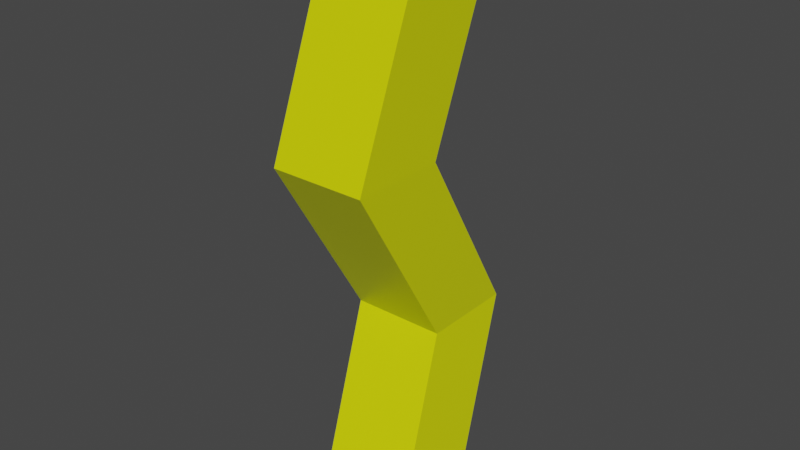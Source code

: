 # Source: Lightning.blend  (saved by Blender 2.83.19; exported with 4.5.12 LTS)
import bpy
from mathutils import Matrix  # noqa: F401  (used for matrix-valued properties, if any)

bpy.ops.wm.read_factory_settings(use_empty=True)
scene = bpy.context.scene
scene.name = 'Scene'

# ---- collections
col_collection = bpy.data.collections.new('Collection'); scene.collection.children.link(col_collection)

# ---- materials (node trees are filled in below, after node groups)
mat_material = bpy.data.materials.new('Material')
mat_material.alpha_threshold = 0.0
mat_material.use_transparent_shadow = False
mat_material.line_color = (0.0, 0.0, 0.0, 1.0)

# ---- material node trees
mat_material.use_nodes = True; mat_material.node_tree.nodes.clear()
_N = mat_material.node_tree.nodes; _L = mat_material.node_tree.links
n0 = _N.new('ShaderNodeOutputMaterial'); n0.name = 'Material Output'; n0.location = (300, 300)
n1 = _N.new('ShaderNodeBsdfPrincipled'); n1.name = 'Principled BSDF'; n1.location = (10, 300)
n1.distribution = 'GGX'
n1.subsurface_method = 'BURLEY'
n1.inputs[0].default_value = (0.7404, 0.8, 0.0, 1.0)
n1.inputs[2].default_value = 0.4
n1.inputs[3].default_value = 1.45
n1.inputs[27].default_value = (0.0, 0.0, 0.0, 1.0)
n1.inputs[28].default_value = 1.0
_L.new(n1.outputs[0], n0.inputs[0])
n0.is_active_output = True

# ---- world
world_world = bpy.data.worlds.new('World'); scene.world = world_world
world_world.use_nodes = True; world_world.node_tree.nodes.clear()
_N = world_world.node_tree.nodes; _L = world_world.node_tree.links
n0 = _N.new('ShaderNodeOutputWorld'); n0.name = 'World Output'; n0.location = (300, 300)
n1 = _N.new('ShaderNodeBackground'); n1.name = 'Background'; n1.location = (10, 300)
n1.inputs[0].default_value = (0.05088, 0.05088, 0.05088, 1.0)
_L.new(n1.outputs[0], n0.inputs[0])
n0.is_active_output = True
world_world.color = (0.05088, 0.05088, 0.05088)
world_world.use_sun_shadow = False
world_world.sun_shadow_jitter_overblur = 0.0

# ---- meshes
me_cube = bpy.data.meshes.new('Cube')
me_cube.from_pydata([(0.0172, 0.5813, 1.588), (-0.07181, -0.1428, -0.5636), (0.0172, -0.4187, 1.588), (-0.07181, -1.143, -0.5636), (-0.9828, 0.5813, 1.588), (-1.072, -0.1428, -0.5636), (-0.9828, -0.4187, 1.588), (-1.072, -1.143, -0.5636), (-0.1954, 1.087, -2.514), (-0.1954, 0.08653, -2.514), (-1.195, 1.087, -2.514), (-1.195, 0.08653, -2.514), (0.04915, 0.173, -4.374), (0.04915, -0.827, -4.374), (-0.9508, 0.173, -4.374), (-0.9508, -0.827, -4.374)], [], [(0, 4, 6, 2), (3, 2, 6, 7), (7, 6, 4, 5), (3, 7, 11, 9), (1, 0, 2, 3), (5, 4, 0, 1), (8, 9, 13, 12), (7, 5, 10, 11), (1, 3, 9, 8), (5, 1, 8, 10), (14, 12, 13, 15), (10, 8, 12, 14), (9, 11, 15, 13), (11, 10, 14, 15)])
_uv = me_cube.uv_layers.new(name='UVMap')
_uv.uv.foreach_set('vector', [0.625, 0.5, 0.875, 0.5, 0.875, 0.75, 0.625, 0.75, 0.375, 0.75, 0.625, 0.75, 0.625, 1.0, 0.375, 1.0, 0.375, 0.0, 0.625, 0.0, 0.625, 0.25, 0.375, 0.25, 0.375, 0.75, 0.375, 1.0, 0.375, 1.0, 0.375, 0.75, 0.375, 0.5, 0.625, 0.5, 0.625, 0.75, 0.375, 0.75, 0.375, 0.25, 0.625, 0.25, 0.625, 0.5, 0.375, 0.5, 0.375, 0.5, 0.375, 0.75, 0.375, 0.75, 0.375, 0.5, 0.375, 0.0, 0.375, 0.25, 0.375, 0.25, 0.375, 0.0, 0.375, 0.5, 0.375, 0.75, 0.375, 0.75, 0.375, 0.5, 0.375, 0.25, 0.375, 0.5, 0.375, 0.5, 0.375, 0.25, 0.125, 0.5, 0.375, 0.5, 0.375, 0.75, 0.125, 0.75, 0.375, 0.25, 0.375, 0.5, 0.375, 0.5, 0.375, 0.25, 0.375, 0.75, 0.375, 1.0, 0.375, 1.0, 0.375, 0.75, 0.375, 0.0, 0.375, 0.25, 0.375, 0.25, 0.375, 0.0])
me_cube.materials.append(mat_material)
me_cube.use_remesh_preserve_volume = False
me_cube.use_remesh_preserve_attributes = False
me_cube.use_mirror_vertex_groups = False
me_cube.update()

# ---- objects
ob_cube = bpy.data.objects.new('Cube', me_cube)

# ---- transforms, parenting, visibility, modifiers, constraints
ob_cube.location = (0.0, 0.0, 0.0)
ob_cube.lock_rotations_4d = False
ob_cube.empty_display_type = 'ARROWS'
ob_cube.lineart.crease_threshold = 0.0

# ---- collection membership
col_collection.objects.link(ob_cube)

# ---- scene / render settings (as saved in the file)
scene.frame_start = 1; scene.frame_end = 250; scene.frame_set(1)
scene.render.engine = 'BLENDER_EEVEE_NEXT'
scene.cycles.use_denoising = False
scene.cycles.samples = 128
scene.cycles.sampling_pattern = 'TABULATED_SOBOL'
scene.cycles.use_adaptive_sampling = False
scene.cycles.use_light_tree = False
scene.view_settings.view_transform = 'Filmic'
bpy.context.view_layer.update()

# ---- added for rendering (the .blend has no active camera and no usable light): camera, sun
cam_auto = bpy.data.cameras.new('AutoCamera')
cam_auto.lens = 50.0
cam_auto.sensor_width = 36.0
cam_auto.clip_end = 1000.0
ob_auto_camera = bpy.data.objects.new('AutoCamera', cam_auto)
scene.collection.objects.link(ob_auto_camera)
ob_auto_camera.location = (5.42774, -7.22919, 3.40773)
ob_auto_camera.rotation_euler = (1.09748, -7.21219e-08, 0.694738)
scene.camera = ob_auto_camera
light_auto_sun = bpy.data.lights.new('AutoSun', 'SUN')
light_auto_sun.energy = 3.0
light_auto_sun.angle = 0.0523599
ob_auto_sun = bpy.data.objects.new('AutoSun', light_auto_sun)
scene.collection.objects.link(ob_auto_sun)
ob_auto_sun.rotation_euler = (0.872665, 0.174533, 0.523599)
bpy.context.view_layer.update()
